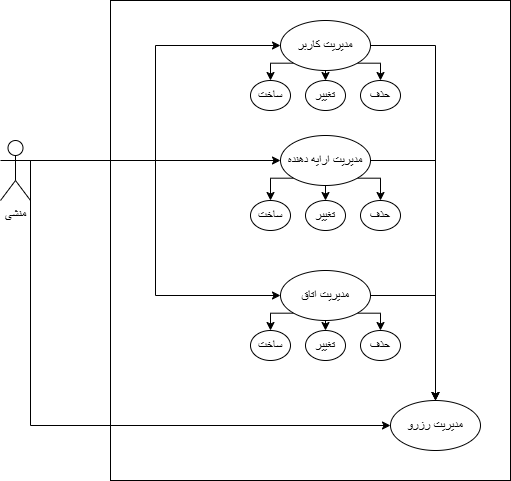

The diagram above was exported from draw.io. Its source (the exported page's mxGraphModel, read from the mxfile embedded in the PNG):
<mxGraphModel dx="1216" dy="485" grid="1" gridSize="10" guides="1" tooltips="1" connect="1" arrows="1" fold="1" page="0" pageScale="1" pageWidth="850" pageHeight="1100" math="0" shadow="0">
  <root>
    <mxCell id="0" />
    <mxCell id="1" parent="0" />
    <mxCell id="EXBZiFtDz7DQttBJhQs7-61" value="" style="rounded=0;whiteSpace=wrap;html=1;" vertex="1" parent="1">
      <mxGeometry x="320" y="40" width="400" height="480" as="geometry" />
    </mxCell>
    <mxCell id="EXBZiFtDz7DQttBJhQs7-17" style="edgeStyle=orthogonalEdgeStyle;rounded=0;orthogonalLoop=1;jettySize=auto;html=1;exitX=1;exitY=0.3333333333333333;exitDx=0;exitDy=0;exitPerimeter=0;entryX=0;entryY=0.5;entryDx=0;entryDy=0;" edge="1" parent="1" source="EXBZiFtDz7DQttBJhQs7-2" target="EXBZiFtDz7DQttBJhQs7-10">
      <mxGeometry relative="1" as="geometry" />
    </mxCell>
    <mxCell id="EXBZiFtDz7DQttBJhQs7-20" style="edgeStyle=orthogonalEdgeStyle;rounded=0;orthogonalLoop=1;jettySize=auto;html=1;exitX=1;exitY=0.3333333333333333;exitDx=0;exitDy=0;exitPerimeter=0;entryX=0;entryY=0.5;entryDx=0;entryDy=0;" edge="1" parent="1" source="EXBZiFtDz7DQttBJhQs7-2" target="EXBZiFtDz7DQttBJhQs7-12">
      <mxGeometry relative="1" as="geometry" />
    </mxCell>
    <mxCell id="EXBZiFtDz7DQttBJhQs7-21" style="edgeStyle=orthogonalEdgeStyle;rounded=0;orthogonalLoop=1;jettySize=auto;html=1;exitX=1;exitY=0.3333333333333333;exitDx=0;exitDy=0;exitPerimeter=0;entryX=0;entryY=0.5;entryDx=0;entryDy=0;" edge="1" parent="1" source="EXBZiFtDz7DQttBJhQs7-2" target="EXBZiFtDz7DQttBJhQs7-13">
      <mxGeometry relative="1" as="geometry" />
    </mxCell>
    <mxCell id="EXBZiFtDz7DQttBJhQs7-28" style="edgeStyle=orthogonalEdgeStyle;rounded=0;orthogonalLoop=1;jettySize=auto;html=1;exitX=1;exitY=0.3333333333333333;exitDx=0;exitDy=0;exitPerimeter=0;entryX=0;entryY=0.5;entryDx=0;entryDy=0;" edge="1" parent="1" source="EXBZiFtDz7DQttBJhQs7-2" target="EXBZiFtDz7DQttBJhQs7-11">
      <mxGeometry relative="1" as="geometry">
        <Array as="points">
          <mxPoint x="240" y="465" />
        </Array>
      </mxGeometry>
    </mxCell>
    <mxCell id="EXBZiFtDz7DQttBJhQs7-2" value="منشی" style="shape=umlActor;verticalLabelPosition=bottom;verticalAlign=top;html=1;outlineConnect=0;" vertex="1" parent="1">
      <mxGeometry x="210" y="180" width="30" height="60" as="geometry" />
    </mxCell>
    <mxCell id="EXBZiFtDz7DQttBJhQs7-26" style="edgeStyle=orthogonalEdgeStyle;rounded=0;orthogonalLoop=1;jettySize=auto;html=1;exitX=1;exitY=0.5;exitDx=0;exitDy=0;" edge="1" parent="1" source="EXBZiFtDz7DQttBJhQs7-10" target="EXBZiFtDz7DQttBJhQs7-11">
      <mxGeometry relative="1" as="geometry" />
    </mxCell>
    <mxCell id="EXBZiFtDz7DQttBJhQs7-39" style="edgeStyle=orthogonalEdgeStyle;rounded=0;orthogonalLoop=1;jettySize=auto;html=1;exitX=0.5;exitY=1;exitDx=0;exitDy=0;entryX=0.5;entryY=0;entryDx=0;entryDy=0;" edge="1" parent="1" source="EXBZiFtDz7DQttBJhQs7-10" target="EXBZiFtDz7DQttBJhQs7-34">
      <mxGeometry relative="1" as="geometry" />
    </mxCell>
    <mxCell id="EXBZiFtDz7DQttBJhQs7-40" style="edgeStyle=orthogonalEdgeStyle;rounded=0;orthogonalLoop=1;jettySize=auto;html=1;exitX=1;exitY=1;exitDx=0;exitDy=0;entryX=0.5;entryY=0;entryDx=0;entryDy=0;" edge="1" parent="1" source="EXBZiFtDz7DQttBJhQs7-10" target="EXBZiFtDz7DQttBJhQs7-33">
      <mxGeometry relative="1" as="geometry" />
    </mxCell>
    <mxCell id="EXBZiFtDz7DQttBJhQs7-42" style="edgeStyle=orthogonalEdgeStyle;rounded=0;orthogonalLoop=1;jettySize=auto;html=1;exitX=0;exitY=1;exitDx=0;exitDy=0;entryX=0.5;entryY=0;entryDx=0;entryDy=0;" edge="1" parent="1" source="EXBZiFtDz7DQttBJhQs7-10" target="EXBZiFtDz7DQttBJhQs7-31">
      <mxGeometry relative="1" as="geometry" />
    </mxCell>
    <mxCell id="EXBZiFtDz7DQttBJhQs7-10" value="مدیریت کاربر" style="ellipse;whiteSpace=wrap;html=1;" vertex="1" parent="1">
      <mxGeometry x="490" y="60" width="90" height="50" as="geometry" />
    </mxCell>
    <mxCell id="EXBZiFtDz7DQttBJhQs7-11" value="مدیریت رزرو" style="ellipse;whiteSpace=wrap;html=1;" vertex="1" parent="1">
      <mxGeometry x="600" y="440" width="90" height="50" as="geometry" />
    </mxCell>
    <mxCell id="EXBZiFtDz7DQttBJhQs7-22" style="edgeStyle=orthogonalEdgeStyle;rounded=0;orthogonalLoop=1;jettySize=auto;html=1;exitX=1;exitY=0.5;exitDx=0;exitDy=0;entryX=0.5;entryY=0;entryDx=0;entryDy=0;" edge="1" parent="1" source="EXBZiFtDz7DQttBJhQs7-12" target="EXBZiFtDz7DQttBJhQs7-11">
      <mxGeometry relative="1" as="geometry" />
    </mxCell>
    <mxCell id="EXBZiFtDz7DQttBJhQs7-53" style="edgeStyle=orthogonalEdgeStyle;rounded=0;orthogonalLoop=1;jettySize=auto;html=1;exitX=0.5;exitY=1;exitDx=0;exitDy=0;entryX=0.5;entryY=0;entryDx=0;entryDy=0;" edge="1" parent="1" source="EXBZiFtDz7DQttBJhQs7-12" target="EXBZiFtDz7DQttBJhQs7-47">
      <mxGeometry relative="1" as="geometry" />
    </mxCell>
    <mxCell id="EXBZiFtDz7DQttBJhQs7-54" style="edgeStyle=orthogonalEdgeStyle;rounded=0;orthogonalLoop=1;jettySize=auto;html=1;exitX=1;exitY=1;exitDx=0;exitDy=0;entryX=0.5;entryY=0;entryDx=0;entryDy=0;" edge="1" parent="1" source="EXBZiFtDz7DQttBJhQs7-12" target="EXBZiFtDz7DQttBJhQs7-46">
      <mxGeometry relative="1" as="geometry" />
    </mxCell>
    <mxCell id="EXBZiFtDz7DQttBJhQs7-55" style="edgeStyle=orthogonalEdgeStyle;rounded=0;orthogonalLoop=1;jettySize=auto;html=1;exitX=0;exitY=1;exitDx=0;exitDy=0;entryX=0.5;entryY=0;entryDx=0;entryDy=0;" edge="1" parent="1" source="EXBZiFtDz7DQttBJhQs7-12" target="EXBZiFtDz7DQttBJhQs7-48">
      <mxGeometry relative="1" as="geometry" />
    </mxCell>
    <mxCell id="EXBZiFtDz7DQttBJhQs7-12" value="مدیریت ارایه دهنده" style="ellipse;whiteSpace=wrap;html=1;" vertex="1" parent="1">
      <mxGeometry x="490" y="175" width="90" height="50" as="geometry" />
    </mxCell>
    <mxCell id="EXBZiFtDz7DQttBJhQs7-24" style="edgeStyle=orthogonalEdgeStyle;rounded=0;orthogonalLoop=1;jettySize=auto;html=1;exitX=1;exitY=0.5;exitDx=0;exitDy=0;entryX=0.5;entryY=0;entryDx=0;entryDy=0;" edge="1" parent="1" source="EXBZiFtDz7DQttBJhQs7-13" target="EXBZiFtDz7DQttBJhQs7-11">
      <mxGeometry relative="1" as="geometry" />
    </mxCell>
    <mxCell id="EXBZiFtDz7DQttBJhQs7-50" style="edgeStyle=orthogonalEdgeStyle;rounded=0;orthogonalLoop=1;jettySize=auto;html=1;exitX=0;exitY=1;exitDx=0;exitDy=0;entryX=0.5;entryY=0;entryDx=0;entryDy=0;" edge="1" parent="1" source="EXBZiFtDz7DQttBJhQs7-13" target="EXBZiFtDz7DQttBJhQs7-43">
      <mxGeometry relative="1" as="geometry" />
    </mxCell>
    <mxCell id="EXBZiFtDz7DQttBJhQs7-51" style="edgeStyle=orthogonalEdgeStyle;rounded=0;orthogonalLoop=1;jettySize=auto;html=1;exitX=0.5;exitY=1;exitDx=0;exitDy=0;entryX=0.5;entryY=0;entryDx=0;entryDy=0;" edge="1" parent="1" source="EXBZiFtDz7DQttBJhQs7-13" target="EXBZiFtDz7DQttBJhQs7-44">
      <mxGeometry relative="1" as="geometry" />
    </mxCell>
    <mxCell id="EXBZiFtDz7DQttBJhQs7-52" style="edgeStyle=orthogonalEdgeStyle;rounded=0;orthogonalLoop=1;jettySize=auto;html=1;exitX=1;exitY=1;exitDx=0;exitDy=0;entryX=0.5;entryY=0;entryDx=0;entryDy=0;" edge="1" parent="1" source="EXBZiFtDz7DQttBJhQs7-13" target="EXBZiFtDz7DQttBJhQs7-45">
      <mxGeometry relative="1" as="geometry" />
    </mxCell>
    <mxCell id="EXBZiFtDz7DQttBJhQs7-13" value="مدیریت اتاق" style="ellipse;whiteSpace=wrap;html=1;" vertex="1" parent="1">
      <mxGeometry x="490" y="310" width="90" height="50" as="geometry" />
    </mxCell>
    <mxCell id="EXBZiFtDz7DQttBJhQs7-31" value="ساخت" style="ellipse;whiteSpace=wrap;html=1;" vertex="1" parent="1">
      <mxGeometry x="460" y="120" width="40" height="30" as="geometry" />
    </mxCell>
    <mxCell id="EXBZiFtDz7DQttBJhQs7-33" value="حذف" style="ellipse;whiteSpace=wrap;html=1;" vertex="1" parent="1">
      <mxGeometry x="570" y="120" width="40" height="30" as="geometry" />
    </mxCell>
    <mxCell id="EXBZiFtDz7DQttBJhQs7-34" value="تغییر" style="ellipse;whiteSpace=wrap;html=1;" vertex="1" parent="1">
      <mxGeometry x="515" y="120" width="40" height="30" as="geometry" />
    </mxCell>
    <mxCell id="EXBZiFtDz7DQttBJhQs7-43" value="ساخت" style="ellipse;whiteSpace=wrap;html=1;" vertex="1" parent="1">
      <mxGeometry x="460" y="370" width="40" height="30" as="geometry" />
    </mxCell>
    <mxCell id="EXBZiFtDz7DQttBJhQs7-44" value="تغییر" style="ellipse;whiteSpace=wrap;html=1;" vertex="1" parent="1">
      <mxGeometry x="515" y="370" width="40" height="30" as="geometry" />
    </mxCell>
    <mxCell id="EXBZiFtDz7DQttBJhQs7-45" value="حذف" style="ellipse;whiteSpace=wrap;html=1;" vertex="1" parent="1">
      <mxGeometry x="570" y="370" width="40" height="30" as="geometry" />
    </mxCell>
    <mxCell id="EXBZiFtDz7DQttBJhQs7-46" value="حذف" style="ellipse;whiteSpace=wrap;html=1;" vertex="1" parent="1">
      <mxGeometry x="570" y="240" width="40" height="30" as="geometry" />
    </mxCell>
    <mxCell id="EXBZiFtDz7DQttBJhQs7-47" value="تغییر" style="ellipse;whiteSpace=wrap;html=1;" vertex="1" parent="1">
      <mxGeometry x="515" y="240" width="40" height="30" as="geometry" />
    </mxCell>
    <mxCell id="EXBZiFtDz7DQttBJhQs7-48" value="ساخت" style="ellipse;whiteSpace=wrap;html=1;" vertex="1" parent="1">
      <mxGeometry x="460" y="240" width="40" height="30" as="geometry" />
    </mxCell>
  </root>
</mxGraphModel>